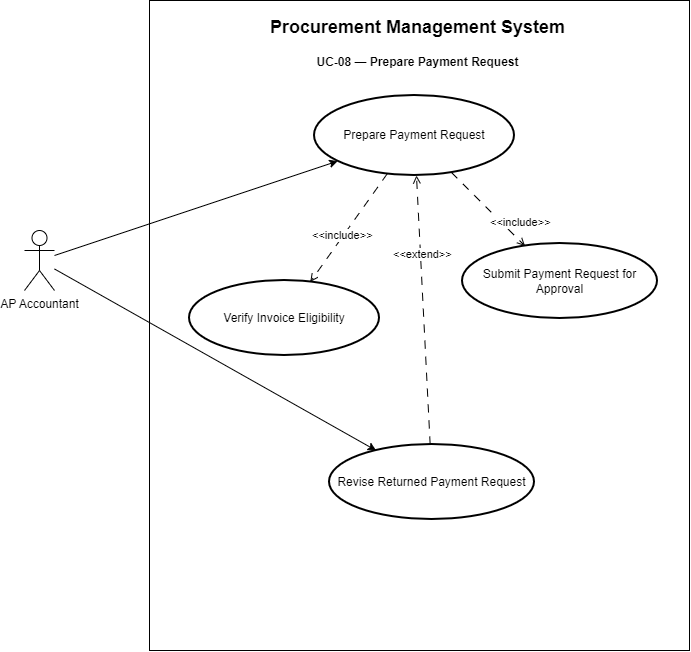

The diagram above was exported from draw.io. Its source (the exported page's mxGraphModel, read from the mxfile embedded in the PNG):
<mxGraphModel dx="1030" dy="562" grid="0" gridSize="10" guides="1" tooltips="1" connect="1" arrows="1" fold="1" page="0" pageScale="1" pageWidth="827" pageHeight="1169" math="0" shadow="0">
  <root>
    <mxCell id="0" />
    <mxCell id="1" parent="0" />
    <mxCell id="boundary" parent="1" style="rounded=0;whiteSpace=wrap;html=1;" vertex="1">
      <mxGeometry height="650" width="540" x="180" y="60" as="geometry" />
    </mxCell>
    <mxCell id="ap" parent="1" style="shape=umlActor;verticalLabelPosition=bottom;verticalAlign=top;html=1;" value="AP Accountant" vertex="1">
      <mxGeometry height="60" width="30" x="55" y="290" as="geometry" />
    </mxCell>
    <mxCell id="main" parent="1" style="ellipse;whiteSpace=wrap;html=1;strokeWidth=2;" value="Prepare Payment Request" vertex="1">
      <mxGeometry height="80" width="200" x="345" y="155" as="geometry" />
    </mxCell>
    <mxCell id="eligibility" parent="1" style="ellipse;whiteSpace=wrap;html=1;strokeWidth=2;" value="Verify Invoice Eligibility" vertex="1">
      <mxGeometry height="75" width="190" x="220" y="340" as="geometry" />
    </mxCell>
    <mxCell id="submit" parent="1" style="ellipse;whiteSpace=wrap;html=1;strokeWidth=2;" value="Submit Payment Request for Approval" vertex="1">
      <mxGeometry height="75" width="195" x="493" y="303" as="geometry" />
    </mxCell>
    <mxCell id="revise" parent="1" style="ellipse;whiteSpace=wrap;html=1;strokeWidth=2;" value="Revise Returned Payment Request" vertex="1">
      <mxGeometry height="75" width="205" x="360" y="504" as="geometry" />
    </mxCell>
    <mxCell id="a1" edge="1" parent="1" source="ap" style="rounded=0;html=1;" target="main">
      <mxGeometry relative="1" as="geometry" />
    </mxCell>
    <mxCell id="a2" edge="1" parent="1" source="ap" style="rounded=0;html=1;" target="revise">
      <mxGeometry relative="1" as="geometry" />
    </mxCell>
    <mxCell id="i1" edge="1" parent="1" source="main" style="html=1;endArrow=open;endFill=0;dashed=1;dashPattern=8 8;" target="eligibility">
      <mxGeometry relative="1" as="geometry" />
    </mxCell>
    <mxCell id="il1" connectable="0" parent="i1" style="edgeLabel;html=1;resizable=0;points=[];" value="&amp;lt;&amp;lt;include&amp;gt;&amp;gt;" vertex="1">
      <mxGeometry relative="1" as="geometry">
        <mxPoint x="-38" y="-5" as="offset" />
      </mxGeometry>
    </mxCell>
    <mxCell id="i2" edge="1" parent="1" source="main" style="html=1;endArrow=open;endFill=0;dashed=1;dashPattern=8 8;" target="submit">
      <mxGeometry relative="1" as="geometry" />
    </mxCell>
    <mxCell id="il2" connectable="0" parent="i2" style="edgeLabel;html=1;resizable=0;points=[];" value="&amp;lt;&amp;lt;include&amp;gt;&amp;gt;" vertex="1">
      <mxGeometry relative="1" as="geometry" />
    </mxCell>
    <mxCell id="ex1" edge="1" parent="1" source="revise" style="html=1;endArrow=open;endFill=0;dashed=1;dashPattern=8 8;" target="main">
      <mxGeometry relative="1" as="geometry" />
    </mxCell>
    <mxCell id="exl1" connectable="0" parent="ex1" style="edgeLabel;html=1;resizable=0;points=[];" value="&amp;lt;&amp;lt;extend&amp;gt;&amp;gt;" vertex="1">
      <mxGeometry relative="1" as="geometry">
        <mxPoint x="-32" y="-68" as="offset" />
      </mxGeometry>
    </mxCell>
    <mxCell id="0Qk3AyhVOxQ3-W3I1qEf-1" parent="1" style="text;html=1;strokeColor=none;fillColor=none;align=center;autosize=1;" value="&lt;b&gt;&lt;font style=&quot;font-size:18px&quot;&gt;Procurement Management System&lt;/font&gt;&lt;/b&gt;" vertex="1">
      <mxGeometry height="40" width="280" x="308" y="70" as="geometry" />
    </mxCell>
    <mxCell id="0Qk3AyhVOxQ3-W3I1qEf-2" parent="1" style="text;html=1;strokeColor=none;fillColor=none;align=center;autosize=1;" value="&lt;b&gt;UC-08 — Prepare Payment Request&lt;/b&gt;" vertex="1">
      <mxGeometry height="26" width="220" x="338" y="108" as="geometry" />
    </mxCell>
  </root>
</mxGraphModel>